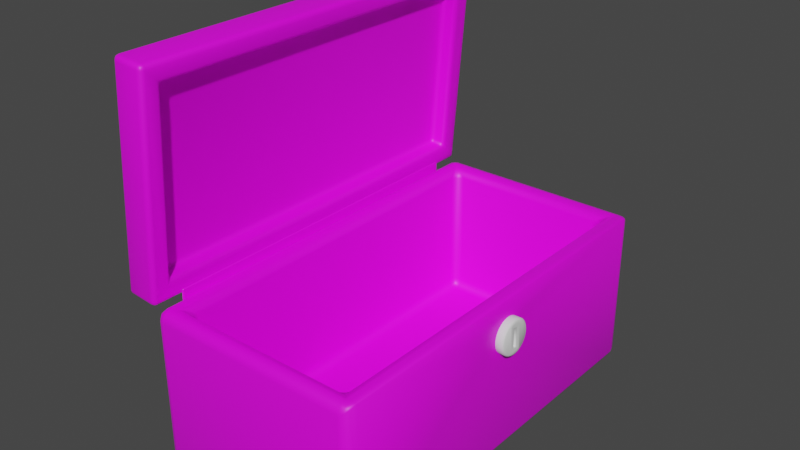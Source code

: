# Source: lockbox.blend  (saved by Blender 2.80.41; exported with 4.5.12 LTS)
import bpy
from mathutils import Matrix  # noqa: F401  (used for matrix-valued properties, if any)

bpy.ops.wm.read_factory_settings(use_empty=True)
scene = bpy.context.scene
scene.name = 'Scene'

# ---- collections
col_collection = bpy.data.collections.new('Collection'); scene.collection.children.link(col_collection)

# ---- images (referenced by path relative to the original .blend; pixels are not part of the script)
import os
ASSET_DIR = os.environ.get("B2B_ASSET_DIR", "")  # directory of the original .blend (textures are referenced by path, not embedded)
HERE = os.path.dirname(os.path.abspath(__file__))  # packed textures are extracted next to this script under _unpacked/

def load_image(name, relpath, width, height, colorspace="sRGB"):
    """Load a texture the original file referenced (path relative to the .blend, or extracted next to this script)."""
    p = next((c for c in (os.path.join(HERE, relpath), os.path.join(ASSET_DIR, relpath)) if relpath and os.path.exists(c)), "")
    if p:
        img = bpy.data.images.load(p, check_existing=True)
        img.name = name
    else:  # same state as the original file: an image datablock whose file is absent (Cycles renders it pink)
        img = bpy.data.images.new(name, width, height)
        img.source = "FILE"
        img.filepath = "//" + (relpath or name)
    img.colorspace_settings.name = colorspace
    return img
img_untitled = load_image('Untitled', '', 1024, 1024, 'sRGB')

# ---- materials (node trees are filled in below, after node groups)
mat_material = bpy.data.materials.new('Material')
mat_material.use_transparent_shadow = False
mat_material.roughness = 0.25

# ---- material node trees
mat_material.use_nodes = True; mat_material.node_tree.nodes.clear()
_N = mat_material.node_tree.nodes; _L = mat_material.node_tree.links
n0 = _N.new('ShaderNodeOutputMaterial'); n0.name = 'Material Output'; n0.location = (300, 300)
n1 = _N.new('ShaderNodeBsdfPrincipled'); n1.name = 'Principled BSDF'; n1.location = (10, 300)
n1.distribution = 'GGX'
n1.subsurface_method = 'BURLEY'
n1.inputs[3].default_value = 1.45
n2 = _N.new('ShaderNodeTexImage'); n2.name = 'Image Texture'; n2.location = (-280, 280)
n2.image = img_untitled
_L.new(n1.outputs[0], n0.inputs[0])
_L.new(n2.outputs[0], n1.inputs[0])
n0.is_active_output = True

# ---- world
world_world = bpy.data.worlds.new('World'); scene.world = world_world
world_world.use_nodes = True; world_world.node_tree.nodes.clear()
_N = world_world.node_tree.nodes; _L = world_world.node_tree.links
n0 = _N.new('ShaderNodeOutputWorld'); n0.name = 'World Output'; n0.location = (300, 300)
n1 = _N.new('ShaderNodeBackground'); n1.name = 'Background'; n1.location = (10, 300)
n1.inputs[0].default_value = (0.05088, 0.05088, 0.05088, 1.0)
_L.new(n1.outputs[0], n0.inputs[0])
n0.is_active_output = True
world_world.color = (0.05088, 0.05088, 0.05088)
world_world.use_sun_shadow = False
world_world.sun_shadow_jitter_overblur = 0.0

# ---- meshes
me_cube = bpy.data.meshes.new('Cube')
me_cube.from_pydata([(0.05456, -0.5154, 0.0), (0.5454, -0.5154, 0.0), (0.0, -0.57, 0.0), (0.6, -0.57, 0.0), (0.1548, -0.2225, 0.09283), (0.4452, -0.2225, 0.09283), (0.05456, -0.5154, 0.01456), (0.5454, -0.5154, 0.01456), (0.05456, -0.5154, 0.0466), (0.5454, -0.5154, 0.0466), (0.0, -0.57, 0.09283), (0.6, -0.57, 0.09283), (0.1548, -0.2225, 0.06565), (0.4452, -0.2225, 0.06565), (0.05456, 0.5154, 0.0), (0.5454, 0.5154, 0.0), (0.0, 0.57, 0.0), (0.6, 0.57, 0.0), (0.1548, 0.2225, 0.09283), (0.4452, 0.2225, 0.09283), (0.05456, 0.5154, 0.01456), (0.5454, 0.5154, 0.01456), (0.05456, 0.5154, 0.0466), (0.5454, 0.5154, 0.0466), (0.0, 0.57, 0.09283), (0.6, 0.57, 0.09283), (0.1548, 0.2225, 0.06565), (0.4452, 0.2225, 0.06565), (0.0, 0.0, 0.0), (0.6, 0.0, 0.0), (0.05456, 0.0, 0.0), (0.5454, 0.0, 0.0), (0.0, 0.0, 0.09283), (0.6, 0.0, 0.09283), (0.05456, 0.0, 0.0466), (0.5454, 0.0, 0.0466), (0.1548, 0.0, 0.09283), (0.4452, 0.0, 0.09283), (0.1548, 0.0, 0.06565), (0.4452, 0.0, 0.06565)], [(0, 6), (7, 1), (14, 20), (21, 15)], [(30, 0, 2, 28), (0, 1, 3, 2), (4, 5, 13, 12), (28, 2, 10, 32), (2, 3, 11, 10), (31, 1, 9, 35), (1, 0, 8, 9), (34, 35, 9, 8), (5, 4, 10, 11), (37, 5, 11, 33), (38, 12, 13, 39), (36, 4, 12, 38), (5, 37, 39, 13), (4, 36, 32, 10), (0, 30, 34, 8), (3, 29, 33, 11), (1, 31, 29, 3), (30, 28, 16, 14), (14, 16, 17, 15), (18, 26, 27, 19), (28, 32, 24, 16), (16, 24, 25, 17), (31, 35, 23, 15), (15, 23, 22, 14), (34, 22, 23, 35), (19, 25, 24, 18), (37, 33, 25, 19), (38, 39, 27, 26), (36, 38, 26, 18), (19, 27, 39, 37), (18, 24, 32, 36), (14, 22, 34, 30), (17, 25, 33, 29), (15, 17, 29, 31)])
me_cube.polygons.foreach_set('use_smooth', [True] * 34)
_uv = me_cube.uv_layers.new(name='UVMap')
_uv.uv.foreach_set('vector', [0.3996, 0.6207, 0.04234, 0.6207, 0.004526, 0.583, 0.3996, 0.583, 0.04234, 0.6207, 0.04234, 0.9599, 0.004526, 0.9976, 0.004526, 0.583, 0.9921, 0.9163, 0.9536, 0.9163, 0.9536, 0.9163, 0.9921, 0.9163, 0.4993, 0.6434, 0.6867, 0.6434, 0.6867, 0.6739, 0.4993, 0.6739, 0.4013, 0.6434, 0.5985, 0.6434, 0.5985, 0.6739, 0.4013, 0.6739, 0.9943, 0.9976, 0.8812, 0.9976, 0.8812, 0.9976, 0.9943, 0.9976, 0.8812, 0.9976, 0.8812, 0.7931, 0.8812, 0.7931, 0.8812, 0.9976, 0.3996, 0.6233, 0.3996, 0.9625, 0.04234, 0.9625, 0.04234, 0.6233, 0.2459, 0.2628, 0.2459, 0.4639, 0.005259, 0.5711, 0.005259, 0.1556, 0.4, 0.2628, 0.2459, 0.2628, 0.005259, 0.1556, 0.4, 0.1556, 0.4, 0.4639, 0.2459, 0.4639, 0.2459, 0.2628, 0.4, 0.2628, 0.9921, 0.9856, 0.9921, 0.9163, 0.9921, 0.9163, 0.9921, 0.9856, 0.9536, 0.9163, 0.9536, 0.9856, 0.9536, 0.9856, 0.9536, 0.9163, 0.2459, 0.4639, 0.4, 0.4639, 0.4, 0.5711, 0.005259, 0.5711, 0.8812, 0.7931, 0.9943, 0.7931, 0.9943, 0.7931, 0.8812, 0.7931, 0.3133, 0.6434, 0.5007, 0.6434, 0.5007, 0.6739, 0.3133, 0.6739, 0.04234, 0.9599, 0.3996, 0.9599, 0.3996, 0.9976, 0.004526, 0.9976, 0.3996, 0.6207, 0.3996, 0.583, 0.7947, 0.583, 0.7569, 0.6207, 0.7569, 0.6207, 0.7947, 0.583, 0.7947, 0.9976, 0.7569, 0.9599, 0.9921, 0.9163, 0.9921, 0.9163, 0.9536, 0.9163, 0.9536, 0.9163, 0.4993, 0.6434, 0.4993, 0.6739, 0.312, 0.6739, 0.312, 0.6434, 0.5987, 0.6434, 0.5987, 0.6739, 0.4015, 0.6739, 0.4015, 0.6434, 0.9943, 0.9976, 0.9943, 0.9976, 0.8812, 0.9976, 0.8812, 0.9976, 0.8812, 0.9976, 0.8812, 0.9976, 0.8812, 0.7931, 0.8812, 0.7931, 0.3996, 0.6233, 0.7569, 0.6233, 0.7569, 0.9625, 0.3996, 0.9625, 0.5541, 0.2628, 0.7948, 0.1556, 0.7948, 0.5711, 0.5541, 0.4639, 0.4, 0.2628, 0.4, 0.1556, 0.7948, 0.1556, 0.5541, 0.2628, 0.4, 0.4639, 0.4, 0.2628, 0.5541, 0.2628, 0.5541, 0.4639, 0.9921, 0.9856, 0.9921, 0.9856, 0.9921, 0.9163, 0.9921, 0.9163, 0.9536, 0.9163, 0.9536, 0.9163, 0.9536, 0.9856, 0.9536, 0.9856, 0.5541, 0.4639, 0.7948, 0.5711, 0.4, 0.5711, 0.4, 0.4639, 0.8812, 0.7931, 0.8812, 0.7931, 0.9943, 0.7931, 0.9943, 0.7931, 0.688, 0.6434, 0.688, 0.6739, 0.5007, 0.6739, 0.5007, 0.6434, 0.7569, 0.9599, 0.7947, 0.9976, 0.3996, 0.9976, 0.3996, 0.9599])
me_cube.materials.append(mat_material)
me_cube.use_remesh_preserve_volume = False
me_cube.use_remesh_preserve_attributes = False
me_cube.use_mirror_vertex_groups = False
me_cube.update()
me_cube_001 = bpy.data.meshes.new('Cube.001')
me_cube_001.from_pydata([(-0.3, 0.57, 0.0), (-0.2454, 0.5154, 0.4409), (-0.3, -0.57, 0.0), (-0.2454, -0.5154, 0.4409), (0.3, 0.01589, 0.3068), (0.2454, 0.5154, 0.4409), (0.3, -0.01589, 0.3068), (0.2454, -0.5154, 0.4409), (-0.3, 0.57, 0.4409), (-0.3, -0.57, 0.4409), (0.3, -0.01589, 0.372), (0.3, 0.01589, 0.372), (-0.2454, 0.5154, 0.04698), (-0.2454, -0.5154, 0.04698), (0.2454, -0.5154, 0.04698), (0.2454, 0.5154, 0.04698), (0.3, -0.57, 0.4409), (0.3, -0.57, 0.0), (0.3, 0.57, 0.0), (0.3, 0.57, 0.4409)], [], [(0, 2, 9, 8), (2, 17, 16, 9), (18, 0, 8, 19), (2, 0, 18, 17), (7, 14, 13, 3), (1, 8, 9, 3), (3, 9, 16, 7), (7, 16, 19, 5), (5, 19, 8, 1), (14, 15, 12, 13), (5, 15, 14, 7), (3, 13, 12, 1), (1, 12, 15, 5), (10, 16, 17, 6), (6, 17, 18, 4), (11, 19, 16, 10), (4, 18, 19, 11)])
me_cube_001.polygons.foreach_set('use_smooth', [True] * 17)
_uv = me_cube_001.uv_layers.new(name='UVMap')
_uv.uv.foreach_set('vector', [0.004533, -0.02997, 0.7444, -0.02997, 0.7444, 0.2562, 0.004533, 0.2562, 0.7663, -0.3326, 1.151, -0.3326, 1.151, -0.04983, 0.7663, -0.04983, 1.177, -0.3307, 1.556, -0.3307, 1.556, -0.05223, 1.177, -0.05223, 0.7385, 0.7407, 0.7385, 0.9907, 0.9885, 0.9907, 0.9885, 0.7407, 0.07279, 0.3019, 0.07279, 0.3019, 0.664, 0.3019, 0.664, 0.3019, 0.664, 0.9553, 0.7297, 0.9899, 0.7297, 0.2673, 0.664, 0.3019, 0.664, 0.3019, 0.7297, 0.2673, 0.007087, 0.2673, 0.07279, 0.3019, 0.07279, 0.3019, 0.007087, 0.2673, 0.007087, 0.9899, 0.07279, 0.9553, 0.07279, 0.9553, 0.007087, 0.9899, 0.7297, 0.9899, 0.664, 0.9553, 0.07279, 0.3019, 0.07279, 0.9553, 0.664, 0.9553, 0.664, 0.3019, 0.07279, 0.9553, 0.07279, 0.9553, 0.07279, 0.3019, 0.07279, 0.3019, 0.664, 0.3019, 0.664, 0.3019, 0.664, 0.9553, 0.664, 0.9553, 0.664, 0.9553, 0.664, 0.9553, 0.07279, 0.9553, 0.07279, 0.9553, 0.3633, -0.09397, 0.0007325, -0.04886, 0.0007325, -0.3374, 0.3633, -0.1366, 0.3633, -0.1366, 0.0007325, -0.3374, 0.7467, -0.3374, 0.3841, -0.1366, 0.3841, -0.09397, 0.7467, -0.04886, 0.0007325, -0.04886, 0.3633, -0.09397, 0.3841, -0.1366, 0.7467, -0.3374, 0.7467, -0.04886, 0.3841, -0.09397])
me_cube_001.materials.append(mat_material)
me_cube_001.use_remesh_preserve_volume = False
me_cube_001.use_remesh_preserve_attributes = False
me_cube_001.use_mirror_vertex_groups = False
me_cube_001.update()
me_cube_002 = bpy.data.meshes.new('Cube.002')
me_cube_002.from_pydata([(-0.01684, -0.004723, 0.02715), (-0.01684, 0.004723, 0.02715), (-0.01684, 0.004723, -0.02715), (-0.01684, -0.004723, -0.02715), (-0.02144, 0.04954, 0.004835), (-0.02144, 0.04954, -0.004835), (0.022, 0.0453, -0.004421), (0.022, 0.0453, 0.004421), (-0.02144, 0.04762, -0.01449), (-0.02144, 0.04391, -0.02342), (0.022, 0.04016, -0.02142), (0.022, 0.04354, -0.01325), (-0.02144, 0.03845, -0.03161), (-0.02144, 0.03161, -0.03845), (0.022, 0.0289, -0.03516), (0.022, 0.03516, -0.0289), (-0.02144, 0.02342, -0.04391), (-0.02144, 0.01449, -0.04762), (-0.02144, 0.004835, -0.04954), (-0.02144, -0.004835, -0.04954), (0.022, -0.004421, -0.0453), (0.022, 0.004421, -0.0453), (-0.02144, -0.01449, -0.04762), (-0.02144, -0.02342, -0.04391), (-0.02144, -0.03161, -0.03845), (-0.02144, -0.03845, -0.03161), (0.022, -0.03516, -0.0289), (0.022, -0.0289, -0.03516), (-0.02144, -0.04391, -0.02342), (-0.02144, -0.04762, -0.01449), (0.022, -0.04354, -0.01325), (0.022, -0.04016, -0.02142), (-0.02144, -0.04954, -0.004835), (-0.02144, -0.04954, 0.004835), (0.022, -0.0453, 0.004421), (0.022, -0.0453, -0.004421), (-0.02144, -0.04762, 0.01449), (-0.02144, -0.04391, 0.02342), (0.022, -0.04016, 0.02142), (0.022, -0.04354, 0.01325), (-0.02144, -0.03845, 0.03161), (-0.02144, -0.03161, 0.03845), (0.022, -0.0289, 0.03516), (0.022, -0.03516, 0.0289), (-0.02144, -0.02342, 0.04391), (-0.02144, -0.01449, 0.04762), (-0.02144, -0.004835, 0.04954), (-0.02144, 0.004835, 0.04954), (0.022, 0.004421, 0.0453), (0.022, -0.004421, 0.0453), (-0.02144, 0.01449, 0.04762), (-0.02144, 0.02342, 0.04391), (-0.02144, 0.03161, 0.03845), (-0.02144, 0.03845, 0.03161), (0.022, 0.03516, 0.0289), (0.022, 0.0289, 0.03516), (-0.02144, 0.04391, 0.02342), (-0.02144, 0.04762, 0.01449), (0.022, 0.04354, 0.01325), (0.022, 0.04016, 0.02142), (0.022, -0.01325, 0.04354), (0.022, -0.02142, 0.04016), (0.022, -0.01559, 0.03366), (0.022, -0.01305, 0.03459), (0.022, -0.01161, 0.03763), (0.022, 0.02142, 0.04016), (0.022, 0.01325, 0.04354), (0.022, 0.01161, 0.03763), (0.022, 0.01305, 0.03459), (0.022, 0.01559, 0.03366), (0.022, 0.01325, -0.04354), (0.022, 0.02142, -0.04016), (0.022, 0.01559, -0.03366), (0.022, 0.01305, -0.03459), (0.022, 0.01161, -0.03763), (0.022, -0.02142, -0.04016), (0.022, -0.01325, -0.04354), (0.022, -0.01161, -0.03763), (0.022, -0.01305, -0.03459), (0.022, -0.01559, -0.03366), (0.01875, 0.04954, 0.004835), (0.01875, 0.04954, -0.004835), (0.01875, 0.04391, -0.02342), (0.01875, 0.04762, -0.01449), (0.01875, 0.03161, -0.03845), (0.01875, 0.03845, -0.03161), (0.01875, 0.01449, -0.04762), (0.01875, 0.02342, -0.04391), (0.01875, -0.004835, -0.04954), (0.01875, 0.004835, -0.04954), (0.01875, -0.02342, -0.04391), (0.01875, -0.01449, -0.04762), (0.01875, -0.03845, -0.03161), (0.01875, -0.03161, -0.03845), (0.01875, -0.04762, -0.01449), (0.01875, -0.04391, -0.02342), (0.01875, -0.04954, 0.004835), (0.01875, -0.04954, -0.004835), (0.01875, -0.04391, 0.02342), (0.01875, -0.04762, 0.01449), (0.01875, -0.03161, 0.03845), (0.01875, -0.03845, 0.03161), (0.01875, -0.01449, 0.04762), (0.01875, -0.02342, 0.04391), (0.01875, 0.004835, 0.04954), (0.01875, -0.004835, 0.04954), (0.01875, 0.02342, 0.04391), (0.01875, 0.01449, 0.04762), (0.01875, 0.03845, 0.03161), (0.01875, 0.03161, 0.03845), (0.01875, 0.04762, 0.01449), (0.01875, 0.04391, 0.02342), (0.02079, 0.004723, -0.02715), (0.022, 0.005838, -0.02849), (0.02079, -0.004723, -0.02715), (0.022, -0.005838, -0.02849), (0.022, -0.005838, 0.02849), (0.02079, -0.004723, 0.02715), (0.02079, 0.004723, 0.02715), (0.022, 0.005838, 0.02849)], [], [(110, 58, 7, 80), (84, 14, 71, 87), (86, 70, 21, 89), (88, 20, 76, 91), (77, 76, 20, 21, 70, 74), (92, 26, 31, 95), (75, 79, 62, 61, 42, 43, 38, 39, 34, 35, 30, 31, 26, 27), (96, 34, 39, 99), (98, 38, 43, 101), (100, 42, 61, 103), (102, 60, 49, 105), (104, 48, 66, 107), (60, 64, 67, 66, 48, 49), (108, 54, 59, 111), (82, 10, 15, 85), (10, 11, 6, 7, 58, 59, 54, 55, 65, 69, 72, 71, 14, 15), (81, 6, 11, 83), (118, 117, 0, 1), (94, 30, 35, 97), (90, 75, 27, 93), (106, 65, 55, 109), (117, 114, 3, 0), (114, 112, 2, 3), (115, 116, 63, 62, 79, 78), (2, 1, 0, 3), (113, 115, 78, 77, 74, 73), (119, 113, 73, 72, 69, 68), (116, 119, 68, 67, 64, 63), (60, 61, 62, 63, 64), (65, 66, 67, 68, 69), (70, 71, 72, 73, 74), (75, 76, 77, 78, 79), (80, 7, 6, 81), (82, 9, 8, 83), (84, 13, 12, 85), (86, 17, 16, 87), (88, 19, 18, 89), (90, 23, 22, 91), (92, 25, 24, 93), (94, 29, 28, 95), (96, 33, 32, 97), (98, 37, 36, 99), (100, 41, 40, 101), (102, 45, 44, 103), (104, 47, 46, 105), (106, 51, 50, 107), (108, 53, 52, 109), (110, 57, 56, 111), (4, 5, 8, 9, 12, 13, 16, 17, 18, 19, 22, 23, 24, 25, 28, 29, 32, 33, 36, 37, 40, 41, 44, 45, 46, 47, 50, 51, 52, 53, 56, 57), (58, 110, 111, 59), (54, 108, 109, 55), (65, 106, 107, 66), (48, 104, 105, 49), (60, 102, 103, 61), (42, 100, 101, 43), (38, 98, 99, 39), (34, 96, 97, 35), (30, 94, 95, 31), (26, 92, 93, 27), (75, 90, 91, 76), (20, 88, 89, 21), (70, 86, 87, 71), (14, 84, 85, 15), (10, 82, 83, 11), (4, 80, 81, 5), (51, 106, 109, 52), (23, 90, 93, 24), (29, 94, 97, 32), (5, 81, 83, 8), (9, 82, 85, 12), (53, 108, 111, 56), (47, 104, 107, 50), (45, 102, 105, 46), (41, 100, 103, 44), (37, 98, 101, 40), (33, 96, 99, 36), (25, 92, 95, 28), (19, 88, 91, 22), (17, 86, 89, 18), (13, 84, 87, 16), (57, 110, 80, 4), (117, 118, 119, 116), (118, 112, 113, 119), (112, 114, 115, 113), (114, 117, 116, 115), (112, 118, 1, 2)])
me_cube_002.polygons.foreach_set('use_smooth', [True] * 86)
_uv = me_cube_002.uv_layers.new(name='UVMap')
_uv.uv.foreach_set('vector', [0.04686, 0.8998, 0.04686, 1.0, 0.01564, 1.0, 0.01564, 0.8998, 0.8594, 0.8998, 0.8594, 1.0, 0.8281, 1.0, 0.8281, 0.8998, 0.7969, 0.8998, 0.7969, 1.0, 0.7656, 1.0, 0.7656, 0.8998, 0.7344, 0.8998, 0.7344, 1.0, 0.7031, 1.0, 0.7031, 0.8998, 0.4717, 0.1816, 0.4763, 0.1811, 0.4854, 0.227, 0.4854, 0.273, 0.4763, 0.3189, 0.4717, 0.3184, 0.6094, 0.8998, 0.6094, 1.0, 0.5781, 1.0, 0.5781, 0.8998, 0.4587, 0.1387, 0.4483, 0.1582, 0.0517, 0.1582, 0.04129, 0.1387, 0.06728, 0.09977, 0.09977, 0.06728, 0.1387, 0.04129, 0.1811, 0.0237, 0.227, 0.01457, 0.273, 0.01457, 0.3189, 0.0237, 0.3613, 0.04129, 0.4002, 0.06728, 0.4327, 0.09977, 0.4844, 0.8998, 0.4844, 1.0, 0.4531, 1.0, 0.4531, 0.8998, 0.4219, 0.8998, 0.4219, 1.0, 0.3906, 1.0, 0.3906, 0.8998, 0.3594, 0.8998, 0.3594, 1.0, 0.3281, 1.0, 0.3281, 0.8998, 0.2969, 0.8998, 0.2969, 1.0, 0.2656, 1.0, 0.2656, 0.8998, 0.2344, 0.8998, 0.2344, 1.0, 0.2031, 1.0, 0.2031, 0.8998, 0.0237, 0.1811, 0.02827, 0.1816, 0.02827, 0.3184, 0.0237, 0.3189, 0.01457, 0.273, 0.01457, 0.227, 0.1094, 0.8998, 0.1094, 1.0, 0.07814, 1.0, 0.07814, 0.8998, 0.9219, 0.8998, 0.9219, 1.0, 0.8906, 1.0, 0.8906, 0.8998, 0.3613, 0.4587, 0.3189, 0.4763, 0.273, 0.4854, 0.227, 0.4854, 0.1811, 0.4763, 0.1387, 0.4587, 0.09977, 0.4327, 0.06728, 0.4002, 0.04129, 0.3613, 0.0517, 0.3418, 0.4483, 0.3418, 0.4587, 0.3613, 0.4327, 0.4002, 0.4002, 0.4327, 0.9844, 0.8998, 0.9844, 1.0, 0.9531, 1.0, 0.9531, 0.8998, 0.09276, 0.2774, 0.09276, 0.2226, 0.09276, 0.2226, 0.09276, 0.2774, 0.5469, 0.8998, 0.5469, 1.0, 0.5156, 1.0, 0.5156, 0.8998, 0.6719, 0.8998, 0.6719, 1.0, 0.6406, 1.0, 0.6406, 0.8998, 0.1719, 0.8998, 0.1719, 1.0, 0.1406, 1.0, 0.1406, 0.8998, 0.09276, 0.2226, 0.4072, 0.2226, 0.4072, 0.2226, 0.09276, 0.2226, 0.4072, 0.2226, 0.4072, 0.2774, 0.4072, 0.2774, 0.4072, 0.2226, 0.4128, 0.2171, 0.08721, 0.2171, 0.04258, 0.1725, 0.0517, 0.1582, 0.4483, 0.1582, 0.4574, 0.1725, 0.4072, 0.2774, 0.09276, 0.2774, 0.09276, 0.2226, 0.4072, 0.2226, 0.4128, 0.2829, 0.4128, 0.2171, 0.4574, 0.1725, 0.4717, 0.1816, 0.4717, 0.3184, 0.4574, 0.3275, 0.08721, 0.2829, 0.4128, 0.2829, 0.4574, 0.3275, 0.4483, 0.3418, 0.0517, 0.3418, 0.04258, 0.3275, 0.08721, 0.2171, 0.08721, 0.2829, 0.04258, 0.3275, 0.02827, 0.3184, 0.02827, 0.1816, 0.04258, 0.1725, 0.0237, 0.1811, 0.02827, 0.1582, 0.02827, 0.1582, 0.02827, 0.1731, 0.02827, 0.1816, 0.1719, 1.0, 0.1875, 1.0, 0.1875, 1.0, 0.1875, 0.9949, 0.1788, 1.0, 0.4763, 0.3189, 0.4717, 0.3418, 0.4717, 0.3418, 0.4717, 0.3269, 0.4717, 0.3184, 0.6719, 1.0, 0.6875, 1.0, 0.6875, 1.0, 0.6875, 0.9949, 0.6788, 1.0, 0.01564, 0.8998, 0.01564, 1.0, 0.0, 1.0, -7.916e-09, 0.8998, 0.9219, 0.8998, 0.9219, 0.5, 0.9531, 0.5, 0.9531, 0.8998, 0.8594, 0.8998, 0.8594, 0.5, 0.8906, 0.5, 0.8906, 0.8998, 0.7969, 0.8998, 0.7969, 0.5, 0.8281, 0.5, 0.8281, 0.8998, 0.7344, 0.8998, 0.7344, 0.5, 0.7656, 0.5, 0.7656, 0.8998, 0.6719, 0.8998, 0.6719, 0.5, 0.7031, 0.5, 0.7031, 0.8998, 0.6094, 0.8998, 0.6094, 0.5, 0.6406, 0.5, 0.6406, 0.8998, 0.5469, 0.8998, 0.5469, 0.5, 0.5781, 0.5, 0.5781, 0.8998, 0.4844, 0.8998, 0.4844, 0.5, 0.5156, 0.5, 0.5156, 0.8998, 0.4219, 0.8998, 0.4219, 0.5, 0.4531, 0.5, 0.4531, 0.8998, 0.3594, 0.8998, 0.3594, 0.5, 0.3906, 0.5, 0.3906, 0.8998, 0.2969, 0.8998, 0.2969, 0.5, 0.3281, 0.5, 0.3281, 0.8998, 0.2344, 0.8998, 0.2344, 0.5, 0.2656, 0.5, 0.2656, 0.8998, 0.1719, 0.8998, 0.1719, 0.5, 0.2031, 0.5, 0.2031, 0.8998, 0.1094, 0.8998, 0.1094, 0.5, 0.1406, 0.5, 0.1406, 0.8998, 0.04686, 0.8998, 0.04686, 0.5, 0.07814, 0.5, 0.07814, 0.8998, 0.727, 0.4854, 0.773, 0.4854, 0.8189, 0.4763, 0.8613, 0.4587, 0.9002, 0.4327, 0.9327, 0.4002, 0.9587, 0.3613, 0.9763, 0.3189, 0.9854, 0.273, 0.9854, 0.227, 0.9763, 0.1811, 0.9587, 0.1387, 0.9327, 0.09977, 0.9002, 0.06728, 0.8613, 0.04129, 0.8189, 0.0237, 0.773, 0.01457, 0.727, 0.01457, 0.6811, 0.0237, 0.6387, 0.04129, 0.5998, 0.06728, 0.5673, 0.09977, 0.5413, 0.1387, 0.5237, 0.1811, 0.5146, 0.227, 0.5146, 0.273, 0.5237, 0.3189, 0.5413, 0.3613, 0.5673, 0.4002, 0.5998, 0.4327, 0.6387, 0.4587, 0.6811, 0.4763, 0.04686, 1.0, 0.04686, 0.8998, 0.07814, 0.8998, 0.07814, 1.0, 0.1094, 1.0, 0.1094, 0.8998, 0.1406, 0.8998, 0.1406, 1.0, 0.1719, 1.0, 0.1719, 0.8998, 0.2031, 0.8998, 0.2031, 1.0, 0.2344, 1.0, 0.2344, 0.8998, 0.2656, 0.8998, 0.2656, 1.0, 0.2969, 1.0, 0.2969, 0.8998, 0.3281, 0.8998, 0.3281, 1.0, 0.3594, 1.0, 0.3594, 0.8998, 0.3906, 0.8998, 0.3906, 1.0, 0.4219, 1.0, 0.4219, 0.8998, 0.4531, 0.8998, 0.4531, 1.0, 0.4844, 1.0, 0.4844, 0.8998, 0.5156, 0.8998, 0.5156, 1.0, 0.5469, 1.0, 0.5469, 0.8998, 0.5781, 0.8998, 0.5781, 1.0, 0.6094, 1.0, 0.6094, 0.8998, 0.6406, 0.8998, 0.6406, 1.0, 0.6719, 1.0, 0.6719, 0.8998, 0.7031, 0.8998, 0.7031, 1.0, 0.7344, 1.0, 0.7344, 0.8998, 0.7656, 0.8998, 0.7656, 1.0, 0.7969, 1.0, 0.7969, 0.8998, 0.8281, 0.8998, 0.8281, 1.0, 0.8594, 1.0, 0.8594, 0.8998, 0.8906, 0.8998, 0.8906, 1.0, 0.9219, 1.0, 0.9219, 0.8998, 0.9531, 0.8998, 0.9531, 1.0, 0.01564, 0.5, 0.01564, 0.8998, -7.916e-09, 0.8998, 0.0, 0.5, 0.1719, 0.5, 0.1719, 0.8998, 0.1406, 0.8998, 0.1406, 0.5, 0.6719, 0.5, 0.6719, 0.8998, 0.6406, 0.8998, 0.6406, 0.5, 0.5469, 0.5, 0.5469, 0.8998, 0.5156, 0.8998, 0.5156, 0.5, 0.9844, 0.5, 0.9844, 0.8998, 0.9531, 0.8998, 0.9531, 0.5, 0.9219, 0.5, 0.9219, 0.8998, 0.8906, 0.8998, 0.8906, 0.5, 0.1094, 0.5, 0.1094, 0.8998, 0.07814, 0.8998, 0.07814, 0.5, 0.2344, 0.5, 0.2344, 0.8998, 0.2031, 0.8998, 0.2031, 0.5, 0.2969, 0.5, 0.2969, 0.8998, 0.2656, 0.8998, 0.2656, 0.5, 0.3594, 0.5, 0.3594, 0.8998, 0.3281, 0.8998, 0.3281, 0.5, 0.4219, 0.5, 0.4219, 0.8998, 0.3906, 0.8998, 0.3906, 0.5, 0.4844, 0.5, 0.4844, 0.8998, 0.4531, 0.8998, 0.4531, 0.5, 0.6094, 0.5, 0.6094, 0.8998, 0.5781, 0.8998, 0.5781, 0.5, 0.7344, 0.5, 0.7344, 0.8998, 0.7031, 0.8998, 0.7031, 0.5, 0.7969, 0.5, 0.7969, 0.8998, 0.7656, 0.8998, 0.7656, 0.5, 0.8594, 0.5, 0.8594, 0.8998, 0.8281, 0.8998, 0.8281, 0.5, 0.04686, 0.5, 0.04686, 0.8998, 0.01564, 0.8998, 0.01564, 0.5, 0.09276, 0.2226, 0.09276, 0.2774, 0.08721, 0.2829, 0.08721, 0.2171, 0.09276, 0.2774, 0.4072, 0.2774, 0.4128, 0.2829, 0.08721, 0.2829, 0.4072, 0.2774, 0.4072, 0.2226, 0.4128, 0.2171, 0.4128, 0.2829, 0.4072, 0.2226, 0.09276, 0.2226, 0.08721, 0.2171, 0.4128, 0.2171, 0.4072, 0.2774, 0.09276, 0.2774, 0.09276, 0.2774, 0.4072, 0.2774])
me_cube_002.use_remesh_preserve_volume = False
me_cube_002.use_remesh_preserve_attributes = False
me_cube_002.use_mirror_vertex_groups = False
me_cube_002.update()
me_cube_003 = bpy.data.meshes.new('Cube.003')
me_cube_003.from_pydata([(0.3, -0.08785, 0.06195), (0.3, -0.08785, 0.09201), (0.3141, -0.09371, 0.06195), (0.3141, -0.09371, 0.09201), (0.32, -0.1079, 0.06195), (0.32, -0.1079, 0.09201), (0.3141, -0.122, 0.06195), (0.3141, -0.122, 0.09201), (0.3, -0.1279, 0.06195), (0.3, -0.1279, 0.09201), (0.2859, -0.122, 0.06195), (0.2859, -0.122, 0.09201), (0.28, -0.1079, 0.06195), (0.28, -0.1079, 0.09201), (0.2859, -0.09371, 0.06195), (0.2859, -0.09371, 0.09201), (0.3, -0.1123, 0.08724), (0.3061, -0.1123, 0.08472), (0.3061, -0.1814, 0.08472), (0.3, -0.1814, 0.08724), (0.3086, -0.1123, 0.07863), (0.3086, -0.1814, 0.07863), (0.3061, -0.1123, 0.07254), (0.3061, -0.1814, 0.07254), (0.3, -0.1123, 0.07002), (0.3, -0.1814, 0.07002), (0.2939, -0.1123, 0.07254), (0.2939, -0.1814, 0.07254), (0.2914, -0.1123, 0.07863), (0.2914, -0.1814, 0.07863), (0.2939, -0.1123, 0.08472), (0.2939, -0.1814, 0.08472), (0.3043, -0.197, 0.08472), (0.3, -0.1927, 0.08724), (0.3061, -0.1988, 0.07863), (0.3043, -0.197, 0.07254), (0.3, -0.1927, 0.07002), (0.2957, -0.1884, 0.07254), (0.2939, -0.1866, 0.07863), (0.2957, -0.1884, 0.08472), (0.2909, -0.2026, 0.08731), (0.2909, -0.1965, 0.08984), (0.2909, -0.2051, 0.08122), (0.2909, -0.2026, 0.07513), (0.2909, -0.1965, 0.07261), (0.2909, -0.1904, 0.07513), (0.2909, -0.1879, 0.08122), (0.2909, -0.1904, 0.08731), (0.2151, -0.2026, 0.08731), (0.2151, -0.1965, 0.08984), (0.2151, -0.2051, 0.08122), (0.2151, -0.2026, 0.07513), (0.2151, -0.1965, 0.07261), (0.2151, -0.1904, 0.07513), (0.2151, -0.1879, 0.08122), (0.2151, -0.1904, 0.08731), (0.1961, -0.2008, 0.08731), (0.2004, -0.1965, 0.08984), (0.1943, -0.2026, 0.08122), (0.1961, -0.2008, 0.07513), (0.2004, -0.1965, 0.07261), (0.2047, -0.1922, 0.07513), (0.2065, -0.1904, 0.08122), (0.2047, -0.1922, 0.08731), (0.1751, -0.1774, 0.08731), (0.1812, -0.1774, 0.08984), (0.1726, -0.1774, 0.08122), (0.1751, -0.1774, 0.07513), (0.1812, -0.1774, 0.07261), (0.1873, -0.1774, 0.07513), (0.1898, -0.1774, 0.08122), (0.1873, -0.1774, 0.08731), (0.3, 0.08785, 0.06195), (0.3, 0.08785, 0.09201), (0.3141, 0.09371, 0.06195), (0.3141, 0.09371, 0.09201), (0.32, 0.1079, 0.06195), (0.32, 0.1079, 0.09201), (0.3141, 0.122, 0.06195), (0.3141, 0.122, 0.09201), (0.3, 0.1279, 0.06195), (0.3, 0.1279, 0.09201), (0.2859, 0.122, 0.06195), (0.2859, 0.122, 0.09201), (0.28, 0.1079, 0.06195), (0.28, 0.1079, 0.09201), (0.2859, 0.09371, 0.06195), (0.2859, 0.09371, 0.09201), (0.3, 0.1123, 0.08724), (0.3061, 0.1123, 0.08472), (0.3061, 0.1814, 0.08472), (0.3, 0.1814, 0.08724), (0.3086, 0.1123, 0.07863), (0.3086, 0.1814, 0.07863), (0.3061, 0.1123, 0.07254), (0.3061, 0.1814, 0.07254), (0.3, 0.1123, 0.07002), (0.3, 0.1814, 0.07002), (0.2939, 0.1123, 0.07254), (0.2939, 0.1814, 0.07254), (0.2914, 0.1123, 0.07863), (0.2914, 0.1814, 0.07863), (0.2939, 0.1123, 0.08472), (0.2939, 0.1814, 0.08472), (0.3043, 0.197, 0.08472), (0.3, 0.1927, 0.08724), (0.3061, 0.1988, 0.07863), (0.3043, 0.197, 0.07254), (0.3, 0.1927, 0.07002), (0.2957, 0.1884, 0.07254), (0.2939, 0.1866, 0.07863), (0.2957, 0.1884, 0.08472), (0.2909, 0.2026, 0.08731), (0.2909, 0.1965, 0.08984), (0.2909, 0.2051, 0.08122), (0.2909, 0.2026, 0.07513), (0.2909, 0.1965, 0.07261), (0.2909, 0.1904, 0.07513), (0.2909, 0.1879, 0.08122), (0.2909, 0.1904, 0.08731), (0.2151, 0.2026, 0.08731), (0.2151, 0.1965, 0.08984), (0.2151, 0.2051, 0.08122), (0.2151, 0.2026, 0.07513), (0.2151, 0.1965, 0.07261), (0.2151, 0.1904, 0.07513), (0.2151, 0.1879, 0.08122), (0.2151, 0.1904, 0.08731), (0.1961, 0.2008, 0.08731), (0.2004, 0.1965, 0.08984), (0.1943, 0.2026, 0.08122), (0.1961, 0.2008, 0.07513), (0.2004, 0.1965, 0.07261), (0.2047, 0.1922, 0.07513), (0.2065, 0.1904, 0.08122), (0.2047, 0.1922, 0.08731), (0.1751, 0.1774, 0.08731), (0.1812, 0.1774, 0.08984), (0.1726, 0.1774, 0.08122), (0.1751, 0.1774, 0.07513), (0.1812, 0.1774, 0.07261), (0.1873, 0.1774, 0.07513), (0.1898, 0.1774, 0.08122), (0.1873, 0.1774, 0.08731), (0.1751, 0.0, 0.08731), (0.1812, 0.0, 0.08984), (0.1726, 0.0, 0.08122), (0.1751, 0.0, 0.07513), (0.1812, 0.0, 0.07261), (0.1873, 0.0, 0.07513), (0.1898, 0.0, 0.08122), (0.1873, 0.0, 0.08731)], [], [(0, 1, 3, 2), (2, 3, 5, 4), (4, 5, 7, 6), (6, 7, 9, 8), (8, 9, 11, 10), (10, 11, 13, 12), (3, 1, 15, 13, 11, 9, 7, 5), (12, 13, 15, 14), (14, 15, 1, 0), (0, 2, 4, 6, 8, 10, 12, 14), (16, 19, 18, 17), (17, 18, 21, 20), (20, 21, 23, 22), (22, 23, 25, 24), (24, 25, 27, 26), (26, 27, 29, 28), (25, 23, 35, 36), (28, 29, 31, 30), (30, 31, 19, 16), (16, 17, 20, 22, 24, 26, 28, 30), (35, 34, 42, 43), (31, 29, 38, 39), (21, 18, 32, 34), (27, 25, 36, 37), (19, 31, 39, 33), (18, 19, 33, 32), (23, 21, 34, 35), (29, 27, 37, 38), (47, 46, 54, 55), (32, 33, 41, 40), (33, 39, 47, 41), (38, 37, 45, 46), (36, 35, 43, 44), (34, 32, 40, 42), (39, 38, 46, 47), (37, 36, 44, 45), (52, 51, 59, 60), (45, 44, 52, 53), (43, 42, 50, 51), (40, 41, 49, 48), (41, 47, 55, 49), (46, 45, 53, 54), (44, 43, 51, 52), (42, 40, 48, 50), (57, 63, 71, 65), (50, 48, 56, 58), (55, 54, 62, 63), (53, 52, 60, 61), (51, 50, 58, 59), (48, 49, 57, 56), (49, 55, 63, 57), (54, 53, 61, 62), (69, 68, 148, 149), (62, 61, 69, 70), (60, 59, 67, 68), (58, 56, 64, 66), (63, 62, 70, 71), (61, 60, 68, 69), (59, 58, 66, 67), (56, 57, 65, 64), (67, 66, 146, 147), (64, 65, 145, 144), (65, 71, 151, 145), (70, 69, 149, 150), (68, 67, 147, 148), (66, 64, 144, 146), (71, 70, 150, 151), (72, 74, 75, 73), (74, 76, 77, 75), (76, 78, 79, 77), (78, 80, 81, 79), (80, 82, 83, 81), (82, 84, 85, 83), (75, 77, 79, 81, 83, 85, 87, 73), (84, 86, 87, 85), (86, 72, 73, 87), (72, 86, 84, 82, 80, 78, 76, 74), (88, 89, 90, 91), (89, 92, 93, 90), (92, 94, 95, 93), (94, 96, 97, 95), (96, 98, 99, 97), (98, 100, 101, 99), (97, 108, 107, 95), (100, 102, 103, 101), (102, 88, 91, 103), (88, 102, 100, 98, 96, 94, 92, 89), (107, 115, 114, 106), (103, 111, 110, 101), (93, 106, 104, 90), (99, 109, 108, 97), (91, 105, 111, 103), (90, 104, 105, 91), (95, 107, 106, 93), (101, 110, 109, 99), (119, 127, 126, 118), (104, 112, 113, 105), (105, 113, 119, 111), (110, 118, 117, 109), (108, 116, 115, 107), (106, 114, 112, 104), (111, 119, 118, 110), (109, 117, 116, 108), (124, 132, 131, 123), (117, 125, 124, 116), (115, 123, 122, 114), (112, 120, 121, 113), (113, 121, 127, 119), (118, 126, 125, 117), (116, 124, 123, 115), (114, 122, 120, 112), (129, 137, 143, 135), (122, 130, 128, 120), (127, 135, 134, 126), (125, 133, 132, 124), (123, 131, 130, 122), (120, 128, 129, 121), (121, 129, 135, 127), (126, 134, 133, 125), (141, 149, 148, 140), (134, 142, 141, 133), (132, 140, 139, 131), (130, 138, 136, 128), (135, 143, 142, 134), (133, 141, 140, 132), (131, 139, 138, 130), (128, 136, 137, 129), (144, 146, 147, 148, 149, 150, 151, 145), (139, 147, 146, 138), (136, 144, 145, 137), (137, 145, 151, 143), (142, 150, 149, 141), (140, 148, 147, 139), (138, 146, 144, 136), (143, 151, 150, 142)])
me_cube_003.polygons.foreach_set('use_smooth', [True] * 135)
_uv = me_cube_003.uv_layers.new(name='UVMap')
_uv.uv.foreach_set('vector', [1.0, 0.5, 1.0, 1.0, 0.875, 1.0, 0.875, 0.5, 0.875, 0.5, 0.875, 1.0, 0.75, 1.0, 0.75, 0.5, 0.75, 0.5, 0.75, 1.0, 0.625, 1.0, 0.625, 0.5, 0.625, 0.5, 0.625, 1.0, 0.5, 1.0, 0.5, 0.5, 0.5, 0.5, 0.5, 1.0, 0.375, 1.0, 0.375, 0.5, 0.375, 0.5, 0.375, 1.0, 0.25, 1.0, 0.25, 0.5, 0.4197, 0.4197, 0.25, 0.49, 0.08029, 0.4197, 0.01, 0.25, 0.08029, 0.08029, 0.25, 0.01, 0.4197, 0.08029, 0.49, 0.25, 0.25, 0.5, 0.25, 1.0, 0.125, 1.0, 0.125, 0.5, 0.125, 0.5, 0.125, 1.0, 0.0, 1.0, 0.0, 0.5, 0.75, 0.49, 0.9197, 0.4197, 0.99, 0.25, 0.9197, 0.08029, 0.75, 0.01, 0.5803, 0.08029, 0.51, 0.25, 0.5803, 0.4197, 1.0, 0.5, 1.0, 1.0, 0.875, 1.0, 0.875, 0.5, 0.875, 0.5, 0.875, 1.0, 0.75, 1.0, 0.75, 0.5, 0.75, 0.5, 0.75, 1.0, 0.625, 1.0, 0.625, 0.5, 0.625, 0.5, 0.625, 1.0, 0.5, 1.0, 0.5, 0.5, 0.5, 0.5, 0.5, 1.0, 0.375, 1.0, 0.375, 0.5, 0.375, 0.5, 0.375, 1.0, 0.25, 1.0, 0.25, 0.5, 0.5, 1.0, 0.625, 1.0, 0.625, 1.0, 0.5, 1.0, 0.25, 0.5, 0.25, 1.0, 0.125, 1.0, 0.125, 0.5, 0.125, 0.5, 0.125, 1.0, 0.0, 1.0, 0.0, 0.5, 0.75, 0.49, 0.9197, 0.4197, 0.99, 0.25, 0.9197, 0.08029, 0.75, 0.01, 0.5803, 0.08029, 0.51, 0.25, 0.5803, 0.4197, 0.625, 1.0, 0.75, 1.0, 0.75, 1.0, 0.625, 1.0, 0.125, 1.0, 0.25, 1.0, 0.25, 1.0, 0.125, 1.0, 0.75, 1.0, 0.875, 1.0, 0.875, 1.0, 0.75, 1.0, 0.375, 1.0, 0.5, 1.0, 0.5, 1.0, 0.375, 1.0, 0.0, 1.0, 0.125, 1.0, 0.125, 1.0, 0.0, 1.0, 0.875, 1.0, 1.0, 1.0, 1.0, 1.0, 0.875, 1.0, 0.625, 1.0, 0.75, 1.0, 0.75, 1.0, 0.625, 1.0, 0.25, 1.0, 0.375, 1.0, 0.375, 1.0, 0.25, 1.0, 0.125, 1.0, 0.25, 1.0, 0.25, 1.0, 0.125, 1.0, 0.875, 1.0, 1.0, 1.0, 1.0, 1.0, 0.875, 1.0, 0.0, 1.0, 0.125, 1.0, 0.125, 1.0, 0.0, 1.0, 0.25, 1.0, 0.375, 1.0, 0.375, 1.0, 0.25, 1.0, 0.5, 1.0, 0.625, 1.0, 0.625, 1.0, 0.5, 1.0, 0.75, 1.0, 0.875, 1.0, 0.875, 1.0, 0.75, 1.0, 0.125, 1.0, 0.25, 1.0, 0.25, 1.0, 0.125, 1.0, 0.375, 1.0, 0.5, 1.0, 0.5, 1.0, 0.375, 1.0, 0.5, 1.0, 0.625, 1.0, 0.625, 1.0, 0.5, 1.0, 0.375, 1.0, 0.5, 1.0, 0.5, 1.0, 0.375, 1.0, 0.625, 1.0, 0.75, 1.0, 0.75, 1.0, 0.625, 1.0, 0.875, 1.0, 1.0, 1.0, 1.0, 1.0, 0.875, 1.0, 0.0, 1.0, 0.125, 1.0, 0.125, 1.0, 0.0, 1.0, 0.25, 1.0, 0.375, 1.0, 0.375, 1.0, 0.25, 1.0, 0.5, 1.0, 0.625, 1.0, 0.625, 1.0, 0.5, 1.0, 0.75, 1.0, 0.875, 1.0, 0.875, 1.0, 0.75, 1.0, 0.0, 1.0, 0.125, 1.0, 0.125, 1.0, 0.0, 1.0, 0.75, 1.0, 0.875, 1.0, 0.875, 1.0, 0.75, 1.0, 0.125, 1.0, 0.25, 1.0, 0.25, 1.0, 0.125, 1.0, 0.375, 1.0, 0.5, 1.0, 0.5, 1.0, 0.375, 1.0, 0.625, 1.0, 0.75, 1.0, 0.75, 1.0, 0.625, 1.0, 0.875, 1.0, 1.0, 1.0, 1.0, 1.0, 0.875, 1.0, 0.0, 1.0, 0.125, 1.0, 0.125, 1.0, 0.0, 1.0, 0.25, 1.0, 0.375, 1.0, 0.375, 1.0, 0.25, 1.0, 0.375, 1.0, 0.5, 1.0, 0.5, 1.0, 0.375, 1.0, 0.25, 1.0, 0.375, 1.0, 0.375, 1.0, 0.25, 1.0, 0.5, 1.0, 0.625, 1.0, 0.625, 1.0, 0.5, 1.0, 0.75, 1.0, 0.875, 1.0, 0.875, 1.0, 0.75, 1.0, 0.125, 1.0, 0.25, 1.0, 0.25, 1.0, 0.125, 1.0, 0.375, 1.0, 0.5, 1.0, 0.5, 1.0, 0.375, 1.0, 0.625, 1.0, 0.75, 1.0, 0.75, 1.0, 0.625, 1.0, 0.875, 1.0, 1.0, 1.0, 1.0, 1.0, 0.875, 1.0, 0.625, 1.0, 0.75, 1.0, 0.75, 1.0, 0.625, 1.0, 0.875, 1.0, 1.0, 1.0, 1.0, 1.0, 0.875, 1.0, 0.0, 1.0, 0.125, 1.0, 0.125, 1.0, 0.0, 1.0, 0.25, 1.0, 0.375, 1.0, 0.375, 1.0, 0.25, 1.0, 0.5, 1.0, 0.625, 1.0, 0.625, 1.0, 0.5, 1.0, 0.75, 1.0, 0.875, 1.0, 0.875, 1.0, 0.75, 1.0, 0.125, 1.0, 0.25, 1.0, 0.25, 1.0, 0.125, 1.0, 1.0, 0.5, 0.875, 0.5, 0.875, 1.0, 1.0, 1.0, 0.875, 0.5, 0.75, 0.5, 0.75, 1.0, 0.875, 1.0, 0.75, 0.5, 0.625, 0.5, 0.625, 1.0, 0.75, 1.0, 0.625, 0.5, 0.5, 0.5, 0.5, 1.0, 0.625, 1.0, 0.5, 0.5, 0.375, 0.5, 0.375, 1.0, 0.5, 1.0, 0.375, 0.5, 0.25, 0.5, 0.25, 1.0, 0.375, 1.0, 0.4197, 0.4197, 0.49, 0.25, 0.4197, 0.08029, 0.25, 0.01, 0.08029, 0.08029, 0.01, 0.25, 0.08029, 0.4197, 0.25, 0.49, 0.25, 0.5, 0.125, 0.5, 0.125, 1.0, 0.25, 1.0, 0.125, 0.5, 0.0, 0.5, 0.0, 1.0, 0.125, 1.0, 0.75, 0.49, 0.5803, 0.4197, 0.51, 0.25, 0.5803, 0.08029, 0.75, 0.01, 0.9197, 0.08029, 0.99, 0.25, 0.9197, 0.4197, 1.0, 0.5, 0.875, 0.5, 0.875, 1.0, 1.0, 1.0, 0.875, 0.5, 0.75, 0.5, 0.75, 1.0, 0.875, 1.0, 0.75, 0.5, 0.625, 0.5, 0.625, 1.0, 0.75, 1.0, 0.625, 0.5, 0.5, 0.5, 0.5, 1.0, 0.625, 1.0, 0.5, 0.5, 0.375, 0.5, 0.375, 1.0, 0.5, 1.0, 0.375, 0.5, 0.25, 0.5, 0.25, 1.0, 0.375, 1.0, 0.5, 1.0, 0.5, 1.0, 0.625, 1.0, 0.625, 1.0, 0.25, 0.5, 0.125, 0.5, 0.125, 1.0, 0.25, 1.0, 0.125, 0.5, 0.0, 0.5, 0.0, 1.0, 0.125, 1.0, 0.75, 0.49, 0.5803, 0.4197, 0.51, 0.25, 0.5803, 0.08029, 0.75, 0.01, 0.9197, 0.08029, 0.99, 0.25, 0.9197, 0.4197, 0.625, 1.0, 0.625, 1.0, 0.75, 1.0, 0.75, 1.0, 0.125, 1.0, 0.125, 1.0, 0.25, 1.0, 0.25, 1.0, 0.75, 1.0, 0.75, 1.0, 0.875, 1.0, 0.875, 1.0, 0.375, 1.0, 0.375, 1.0, 0.5, 1.0, 0.5, 1.0, 0.0, 1.0, 0.0, 1.0, 0.125, 1.0, 0.125, 1.0, 0.875, 1.0, 0.875, 1.0, 1.0, 1.0, 1.0, 1.0, 0.625, 1.0, 0.625, 1.0, 0.75, 1.0, 0.75, 1.0, 0.25, 1.0, 0.25, 1.0, 0.375, 1.0, 0.375, 1.0, 0.125, 1.0, 0.125, 1.0, 0.25, 1.0, 0.25, 1.0, 0.875, 1.0, 0.875, 1.0, 1.0, 1.0, 1.0, 1.0, 0.0, 1.0, 0.0, 1.0, 0.125, 1.0, 0.125, 1.0, 0.25, 1.0, 0.25, 1.0, 0.375, 1.0, 0.375, 1.0, 0.5, 1.0, 0.5, 1.0, 0.625, 1.0, 0.625, 1.0, 0.75, 1.0, 0.75, 1.0, 0.875, 1.0, 0.875, 1.0, 0.125, 1.0, 0.125, 1.0, 0.25, 1.0, 0.25, 1.0, 0.375, 1.0, 0.375, 1.0, 0.5, 1.0, 0.5, 1.0, 0.5, 1.0, 0.5, 1.0, 0.625, 1.0, 0.625, 1.0, 0.375, 1.0, 0.375, 1.0, 0.5, 1.0, 0.5, 1.0, 0.625, 1.0, 0.625, 1.0, 0.75, 1.0, 0.75, 1.0, 0.875, 1.0, 0.875, 1.0, 1.0, 1.0, 1.0, 1.0, 0.0, 1.0, 0.0, 1.0, 0.125, 1.0, 0.125, 1.0, 0.25, 1.0, 0.25, 1.0, 0.375, 1.0, 0.375, 1.0, 0.5, 1.0, 0.5, 1.0, 0.625, 1.0, 0.625, 1.0, 0.75, 1.0, 0.75, 1.0, 0.875, 1.0, 0.875, 1.0, 0.0, 1.0, 0.0, 1.0, 0.125, 1.0, 0.125, 1.0, 0.75, 1.0, 0.75, 1.0, 0.875, 1.0, 0.875, 1.0, 0.125, 1.0, 0.125, 1.0, 0.25, 1.0, 0.25, 1.0, 0.375, 1.0, 0.375, 1.0, 0.5, 1.0, 0.5, 1.0, 0.625, 1.0, 0.625, 1.0, 0.75, 1.0, 0.75, 1.0, 0.875, 1.0, 0.875, 1.0, 1.0, 1.0, 1.0, 1.0, 0.0, 1.0, 0.0, 1.0, 0.125, 1.0, 0.125, 1.0, 0.25, 1.0, 0.25, 1.0, 0.375, 1.0, 0.375, 1.0, 0.375, 1.0, 0.375, 1.0, 0.5, 1.0, 0.5, 1.0, 0.25, 1.0, 0.25, 1.0, 0.375, 1.0, 0.375, 1.0, 0.5, 1.0, 0.5, 1.0, 0.625, 1.0, 0.625, 1.0, 0.75, 1.0, 0.75, 1.0, 0.875, 1.0, 0.875, 1.0, 0.125, 1.0, 0.125, 1.0, 0.25, 1.0, 0.25, 1.0, 0.375, 1.0, 0.375, 1.0, 0.5, 1.0, 0.5, 1.0, 0.625, 1.0, 0.625, 1.0, 0.75, 1.0, 0.75, 1.0, 0.875, 1.0, 0.875, 1.0, 1.0, 1.0, 1.0, 1.0, 0.4197, 0.4197, 0.49, 0.25, 0.4197, 0.08029, 0.25, 0.01, 0.08029, 0.08029, 0.01, 0.25, 0.08029, 0.4197, 0.25, 0.49, 0.625, 1.0, 0.625, 1.0, 0.75, 1.0, 0.75, 1.0, 0.875, 1.0, 0.875, 1.0, 1.0, 1.0, 1.0, 1.0, 0.0, 1.0, 0.0, 1.0, 0.125, 1.0, 0.125, 1.0, 0.25, 1.0, 0.25, 1.0, 0.375, 1.0, 0.375, 1.0, 0.5, 1.0, 0.5, 1.0, 0.625, 1.0, 0.625, 1.0, 0.75, 1.0, 0.75, 1.0, 0.875, 1.0, 0.875, 1.0, 0.125, 1.0, 0.125, 1.0, 0.25, 1.0, 0.25, 1.0])
me_cube_003.materials.append(None)
me_cube_003.use_remesh_preserve_volume = False
me_cube_003.use_remesh_preserve_attributes = False
me_cube_003.use_mirror_vertex_groups = False
me_cube_003.update()
me_cube_004 = bpy.data.meshes.new('Cube.004')
me_cube_004.from_pydata([(-0.303, -0.4852, 0.4696), (-0.303, -0.4852, 0.4123), (-0.303, 0.4852, 0.4696), (-0.303, 0.4852, 0.4123), (-0.297, -0.4852, 0.4696), (-0.297, -0.4852, 0.4123), (-0.297, 0.4852, 0.4696), (-0.297, 0.4852, 0.4123)], [], [(0, 1, 3, 2), (2, 3, 7, 6), (6, 7, 5, 4), (4, 5, 1, 0), (2, 6, 4, 0), (7, 3, 1, 5)])
_uv = me_cube_004.uv_layers.new(name='UVMap')
_uv.uv.foreach_set('vector', [0.4794, -0.8627, 0.5206, -0.8627, 0.5206, -0.1813, 0.4794, -0.1813, 0.4794, -0.1813, 0.5206, -0.1813, 0.5206, 0.5, 0.4794, 0.5, 0.4794, 0.5, 0.5206, 0.5, 0.5206, 1.181, 0.4794, 1.181, 0.4794, 1.181, 0.5206, 1.181, 0.5206, 1.863, 0.4794, 1.863, 0.4381, 0.5, 0.4794, 0.5, 0.4794, 1.181, 0.4381, 1.181, 0.5206, 0.5, 0.5619, 0.5, 0.5619, 1.181, 0.5206, 1.181])
me_cube_004.materials.append(mat_material)
me_cube_004.use_remesh_preserve_volume = False
me_cube_004.use_remesh_preserve_attributes = False
me_cube_004.use_mirror_vertex_groups = False
me_cube_004.update()

# ---- objects
ob_box_top = bpy.data.objects.new('Box Top', me_cube)
ob_box_bottom = bpy.data.objects.new('Box Bottom', me_cube_001)
ob_box_lock = bpy.data.objects.new('Box Lock', me_cube_002)
ob_box_top_handle = bpy.data.objects.new('Box Top Handle', me_cube_003)
ob_box_joint = bpy.data.objects.new('Box Joint', me_cube_004)

# ---- transforms, parenting, visibility, modifiers, constraints
ob_box_top.location = (-0.3, 0.0, 0.4426)
ob_box_top.rotation_euler = (0.0, -1.491, 0.0)
ob_box_top.lineart.crease_threshold = 0.0
_m = ob_box_top.modifiers.new('Bevel', 'BEVEL')
_m.width = 0.29
_m.width_pct = 0.29
_m.segments = 3
_m.angle_limit = 1.208
_m.spread = 0.0
ob_box_bottom.location = (0.0, 0.0, 0.0)
ob_box_bottom.lineart.crease_threshold = 0.0
_m = ob_box_bottom.modifiers.new('Bevel', 'BEVEL')
_m.width = 0.29
_m.width_pct = 0.29
_m.segments = 3
_m.angle_limit = 1.208
_m.spread = 0.0
ob_box_lock.location = (0.3009, -3.6e-09, 0.3391)
ob_box_lock.lineart.crease_threshold = 0.0
ob_box_top_handle.location = (-0.3, 0.0, 0.4426)
ob_box_top_handle.rotation_euler = (0.0, -1.491, 0.0)
ob_box_top_handle.lineart.crease_threshold = 0.0
ob_box_joint.location = (0.0, 0.0, -0.01024)
ob_box_joint.lineart.crease_threshold = 0.0
_m = ob_box_joint.modifiers.new('Bevel', 'BEVEL')
_m.width = 0.38
_m.width_pct = 0.38
_m.angle_limit = 1.208
_m.spread = 2.38

# ---- collection membership
col_collection.objects.link(ob_box_top)
col_collection.objects.link(ob_box_bottom)
col_collection.objects.link(ob_box_lock)
col_collection.objects.link(ob_box_top_handle)
col_collection.objects.link(ob_box_joint)

# ---- scene / render settings (as saved in the file)
scene.frame_start = 1; scene.frame_end = 30; scene.frame_set(30)
scene.render.engine = 'BLENDER_EEVEE_NEXT'
scene.render.motion_blur_shutter = 1.0
scene.cycles.use_denoising = False
scene.cycles.samples = 128
scene.cycles.sampling_pattern = 'TABULATED_SOBOL'
scene.cycles.use_adaptive_sampling = False
scene.cycles.use_light_tree = False
scene.view_settings.view_transform = 'Filmic'
bpy.context.view_layer.update()

# ---- added for rendering (the .blend has no active camera and no usable light): camera, sun
cam_auto = bpy.data.cameras.new('AutoCamera')
cam_auto.lens = 50.0
cam_auto.sensor_width = 36.0
cam_auto.clip_end = 1000.0
ob_auto_camera = bpy.data.objects.new('AutoCamera', cam_auto)
scene.collection.objects.link(ob_auto_camera)
ob_auto_camera.location = (1.54346, -1.89395, 1.78668)
ob_auto_camera.rotation_euler = (1.09748, -7.21219e-08, 0.694738)
scene.camera = ob_auto_camera
light_auto_sun = bpy.data.lights.new('AutoSun', 'SUN')
light_auto_sun.energy = 3.0
light_auto_sun.angle = 0.0523599
ob_auto_sun = bpy.data.objects.new('AutoSun', light_auto_sun)
scene.collection.objects.link(ob_auto_sun)
ob_auto_sun.rotation_euler = (0.872665, 0.174533, 0.523599)
bpy.context.view_layer.update()
